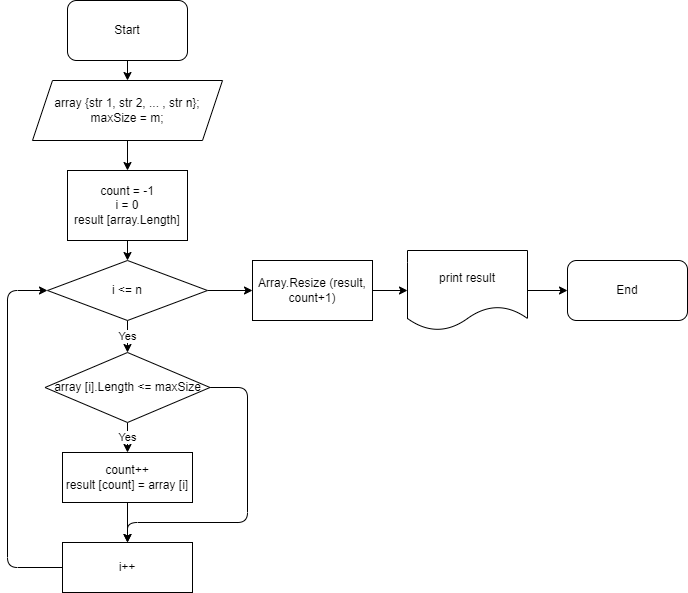

The diagram above was exported from draw.io. Its source (the exported page's mxGraphModel, read from the mxfile embedded in the PNG):
<mxGraphModel dx="866" dy="902" grid="1" gridSize="10" guides="1" tooltips="1" connect="1" arrows="1" fold="1" page="1" pageScale="1" pageWidth="850" pageHeight="1100" background="none" math="0" shadow="0">
  <root>
    <mxCell id="0" />
    <mxCell id="1" parent="0" />
    <mxCell id="13" style="edgeStyle=none;html=1;exitX=0.5;exitY=1;exitDx=0;exitDy=0;entryX=0.5;entryY=0;entryDx=0;entryDy=0;" parent="1" source="3" target="4" edge="1">
      <mxGeometry relative="1" as="geometry" />
    </mxCell>
    <mxCell id="3" value="Start" style="rounded=1;whiteSpace=wrap;html=1;" parent="1" vertex="1">
      <mxGeometry x="145" y="40" width="120" height="60" as="geometry" />
    </mxCell>
    <mxCell id="14" style="edgeStyle=none;html=1;exitX=0.5;exitY=1;exitDx=0;exitDy=0;entryX=0.5;entryY=0;entryDx=0;entryDy=0;" parent="1" source="4" target="5" edge="1">
      <mxGeometry relative="1" as="geometry" />
    </mxCell>
    <mxCell id="4" value="array {str 1, str 2, ... , str n};&lt;br&gt;maxSize = m;" style="shape=parallelogram;perimeter=parallelogramPerimeter;whiteSpace=wrap;html=1;fixedSize=1;" parent="1" vertex="1">
      <mxGeometry x="110" y="120" width="190" height="60" as="geometry" />
    </mxCell>
    <mxCell id="15" style="edgeStyle=none;html=1;exitX=0.5;exitY=1;exitDx=0;exitDy=0;entryX=0.5;entryY=0;entryDx=0;entryDy=0;" parent="1" source="5" target="6" edge="1">
      <mxGeometry relative="1" as="geometry" />
    </mxCell>
    <mxCell id="5" value="count = -1&lt;br&gt;i = 0&lt;br&gt;result [array.Length]" style="rounded=0;whiteSpace=wrap;html=1;" parent="1" vertex="1">
      <mxGeometry x="145" y="210" width="120" height="70" as="geometry" />
    </mxCell>
    <mxCell id="16" value="Yes" style="edgeStyle=none;html=1;exitX=0.5;exitY=1;exitDx=0;exitDy=0;entryX=0.5;entryY=0;entryDx=0;entryDy=0;" parent="1" source="6" target="8" edge="1">
      <mxGeometry relative="1" as="geometry">
        <mxPoint x="205" y="390" as="targetPoint" />
      </mxGeometry>
    </mxCell>
    <mxCell id="26" style="edgeStyle=none;html=1;exitX=1;exitY=0.5;exitDx=0;exitDy=0;entryX=0;entryY=0.5;entryDx=0;entryDy=0;" parent="1" source="6" target="25" edge="1">
      <mxGeometry relative="1" as="geometry" />
    </mxCell>
    <mxCell id="6" value="i &amp;lt;= n" style="rhombus;whiteSpace=wrap;html=1;" parent="1" vertex="1">
      <mxGeometry x="125" y="300" width="160" height="60" as="geometry" />
    </mxCell>
    <mxCell id="18" value="Yes" style="edgeStyle=none;html=1;exitX=0.5;exitY=1;exitDx=0;exitDy=0;entryX=0.5;entryY=0;entryDx=0;entryDy=0;" parent="1" source="8" target="9" edge="1">
      <mxGeometry relative="1" as="geometry" />
    </mxCell>
    <mxCell id="23" style="edgeStyle=none;html=1;exitX=1;exitY=0.5;exitDx=0;exitDy=0;entryX=0.5;entryY=0;entryDx=0;entryDy=0;" parent="1" source="8" target="10" edge="1">
      <mxGeometry relative="1" as="geometry">
        <Array as="points">
          <mxPoint x="325" y="427" />
          <mxPoint x="325" y="562" />
          <mxPoint x="205" y="562" />
        </Array>
      </mxGeometry>
    </mxCell>
    <mxCell id="8" value="array [i].Length &amp;lt;= maxSize" style="rhombus;whiteSpace=wrap;html=1;" parent="1" vertex="1">
      <mxGeometry x="122.5" y="392" width="165" height="70" as="geometry" />
    </mxCell>
    <mxCell id="19" style="edgeStyle=none;html=1;exitX=0.5;exitY=1;exitDx=0;exitDy=0;entryX=0.5;entryY=0;entryDx=0;entryDy=0;" parent="1" source="9" target="10" edge="1">
      <mxGeometry relative="1" as="geometry" />
    </mxCell>
    <mxCell id="9" value="count++&lt;br&gt;result [count] = array [i]" style="rounded=0;whiteSpace=wrap;html=1;" parent="1" vertex="1">
      <mxGeometry x="140" y="492" width="130" height="50" as="geometry" />
    </mxCell>
    <mxCell id="22" style="edgeStyle=none;html=1;exitX=0;exitY=0.5;exitDx=0;exitDy=0;entryX=0;entryY=0.5;entryDx=0;entryDy=0;" parent="1" source="10" target="6" edge="1">
      <mxGeometry relative="1" as="geometry">
        <mxPoint x="95" y="675.238095238095" as="targetPoint" />
        <Array as="points">
          <mxPoint x="85" y="607" />
          <mxPoint x="85" y="330" />
        </Array>
      </mxGeometry>
    </mxCell>
    <mxCell id="10" value="i++" style="rounded=0;whiteSpace=wrap;html=1;" parent="1" vertex="1">
      <mxGeometry x="140" y="582" width="130" height="50" as="geometry" />
    </mxCell>
    <mxCell id="28" style="edgeStyle=none;html=1;exitX=1;exitY=0.5;exitDx=0;exitDy=0;entryX=0;entryY=0.5;entryDx=0;entryDy=0;" parent="1" source="11" target="12" edge="1">
      <mxGeometry relative="1" as="geometry" />
    </mxCell>
    <mxCell id="11" value="print result" style="shape=document;whiteSpace=wrap;html=1;boundedLbl=1;" parent="1" vertex="1">
      <mxGeometry x="485" y="290" width="120" height="80" as="geometry" />
    </mxCell>
    <mxCell id="12" value="End" style="rounded=1;whiteSpace=wrap;html=1;" parent="1" vertex="1">
      <mxGeometry x="645" y="300" width="120" height="60" as="geometry" />
    </mxCell>
    <mxCell id="27" style="edgeStyle=none;html=1;exitX=1;exitY=0.5;exitDx=0;exitDy=0;entryX=0;entryY=0.5;entryDx=0;entryDy=0;" parent="1" source="25" target="11" edge="1">
      <mxGeometry relative="1" as="geometry" />
    </mxCell>
    <mxCell id="25" value="Array.Resize (result, count+1)" style="rounded=0;whiteSpace=wrap;html=1;" parent="1" vertex="1">
      <mxGeometry x="330" y="300" width="120" height="60" as="geometry" />
    </mxCell>
  </root>
</mxGraphModel>